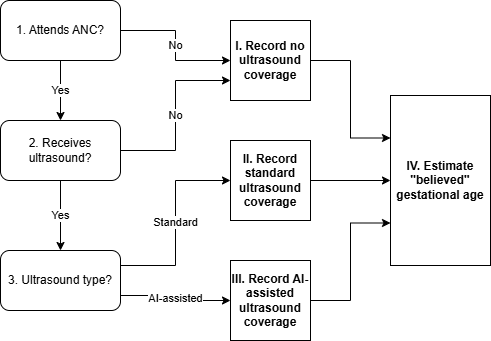

The diagram above was exported from draw.io. Its source (the exported page's mxGraphModel, read from the mxfile embedded in the PNG):
<mxGraphModel dx="1169" dy="478" grid="1" gridSize="10" guides="1" tooltips="1" connect="1" arrows="1" fold="1" page="1" pageScale="1" pageWidth="850" pageHeight="1100" math="0" shadow="0">
  <root>
    <mxCell id="0" />
    <mxCell id="1" parent="0" />
    <mxCell id="b96hWsffFKzJGg2DkAKu-9" value="No" style="edgeStyle=orthogonalEdgeStyle;rounded=0;orthogonalLoop=1;jettySize=auto;html=1;entryX=0;entryY=0.5;entryDx=0;entryDy=0;" edge="1" parent="1" source="b96hWsffFKzJGg2DkAKu-5" target="b96hWsffFKzJGg2DkAKu-8">
      <mxGeometry relative="1" as="geometry" />
    </mxCell>
    <mxCell id="b96hWsffFKzJGg2DkAKu-10" value="Yes" style="edgeStyle=orthogonalEdgeStyle;rounded=0;orthogonalLoop=1;jettySize=auto;html=1;entryX=0.5;entryY=0;entryDx=0;entryDy=0;" edge="1" parent="1" source="b96hWsffFKzJGg2DkAKu-5" target="b96hWsffFKzJGg2DkAKu-6">
      <mxGeometry relative="1" as="geometry" />
    </mxCell>
    <mxCell id="b96hWsffFKzJGg2DkAKu-5" value="1. Attends ANC?" style="rounded=1;whiteSpace=wrap;html=1;" vertex="1" parent="1">
      <mxGeometry x="250" y="50" width="120" height="60" as="geometry" />
    </mxCell>
    <mxCell id="b96hWsffFKzJGg2DkAKu-11" value="Yes" style="edgeStyle=orthogonalEdgeStyle;rounded=0;orthogonalLoop=1;jettySize=auto;html=1;entryX=0.5;entryY=0;entryDx=0;entryDy=0;" edge="1" parent="1" source="b96hWsffFKzJGg2DkAKu-6" target="b96hWsffFKzJGg2DkAKu-7">
      <mxGeometry relative="1" as="geometry" />
    </mxCell>
    <mxCell id="b96hWsffFKzJGg2DkAKu-12" value="No" style="edgeStyle=orthogonalEdgeStyle;rounded=0;orthogonalLoop=1;jettySize=auto;html=1;entryX=0;entryY=0.75;entryDx=0;entryDy=0;" edge="1" parent="1" source="b96hWsffFKzJGg2DkAKu-6" target="b96hWsffFKzJGg2DkAKu-8">
      <mxGeometry relative="1" as="geometry" />
    </mxCell>
    <mxCell id="b96hWsffFKzJGg2DkAKu-6" value="2. Receives ultrasound?" style="rounded=1;whiteSpace=wrap;html=1;" vertex="1" parent="1">
      <mxGeometry x="250" y="170" width="120" height="60" as="geometry" />
    </mxCell>
    <mxCell id="b96hWsffFKzJGg2DkAKu-16" value="Standard" style="edgeStyle=orthogonalEdgeStyle;rounded=0;orthogonalLoop=1;jettySize=auto;html=1;exitX=1;exitY=0.25;exitDx=0;exitDy=0;entryX=0;entryY=0.5;entryDx=0;entryDy=0;" edge="1" parent="1" source="b96hWsffFKzJGg2DkAKu-7" target="b96hWsffFKzJGg2DkAKu-13">
      <mxGeometry relative="1" as="geometry" />
    </mxCell>
    <mxCell id="b96hWsffFKzJGg2DkAKu-17" value="AI-assisted" style="edgeStyle=orthogonalEdgeStyle;rounded=0;orthogonalLoop=1;jettySize=auto;html=1;exitX=1;exitY=0.75;exitDx=0;exitDy=0;entryX=0;entryY=0.5;entryDx=0;entryDy=0;" edge="1" parent="1" source="b96hWsffFKzJGg2DkAKu-7" target="b96hWsffFKzJGg2DkAKu-14">
      <mxGeometry relative="1" as="geometry" />
    </mxCell>
    <mxCell id="b96hWsffFKzJGg2DkAKu-7" value="3. Ultrasound type?" style="rounded=1;whiteSpace=wrap;html=1;" vertex="1" parent="1">
      <mxGeometry x="250" y="300" width="120" height="60" as="geometry" />
    </mxCell>
    <mxCell id="b96hWsffFKzJGg2DkAKu-20" style="edgeStyle=orthogonalEdgeStyle;rounded=0;orthogonalLoop=1;jettySize=auto;html=1;entryX=0;entryY=0.25;entryDx=0;entryDy=0;" edge="1" parent="1" source="b96hWsffFKzJGg2DkAKu-8" target="b96hWsffFKzJGg2DkAKu-19">
      <mxGeometry relative="1" as="geometry" />
    </mxCell>
    <mxCell id="b96hWsffFKzJGg2DkAKu-8" value="I. Record no ultrasound coverage" style="whiteSpace=wrap;html=1;aspect=fixed;fontStyle=1" vertex="1" parent="1">
      <mxGeometry x="480" y="70" width="80" height="80" as="geometry" />
    </mxCell>
    <mxCell id="b96hWsffFKzJGg2DkAKu-21" style="edgeStyle=orthogonalEdgeStyle;rounded=0;orthogonalLoop=1;jettySize=auto;html=1;entryX=0;entryY=0.5;entryDx=0;entryDy=0;" edge="1" parent="1" source="b96hWsffFKzJGg2DkAKu-13" target="b96hWsffFKzJGg2DkAKu-19">
      <mxGeometry relative="1" as="geometry" />
    </mxCell>
    <mxCell id="b96hWsffFKzJGg2DkAKu-13" value="II. Record standard ultrasound coverage" style="whiteSpace=wrap;html=1;aspect=fixed;fontStyle=1" vertex="1" parent="1">
      <mxGeometry x="480" y="190" width="80" height="80" as="geometry" />
    </mxCell>
    <mxCell id="b96hWsffFKzJGg2DkAKu-22" style="edgeStyle=orthogonalEdgeStyle;rounded=0;orthogonalLoop=1;jettySize=auto;html=1;entryX=0;entryY=0.75;entryDx=0;entryDy=0;" edge="1" parent="1" source="b96hWsffFKzJGg2DkAKu-14" target="b96hWsffFKzJGg2DkAKu-19">
      <mxGeometry relative="1" as="geometry" />
    </mxCell>
    <mxCell id="b96hWsffFKzJGg2DkAKu-14" value="III. Record AI-assisted ultrasound coverage" style="whiteSpace=wrap;html=1;aspect=fixed;fontStyle=1" vertex="1" parent="1">
      <mxGeometry x="480" y="310" width="80" height="80" as="geometry" />
    </mxCell>
    <mxCell id="b96hWsffFKzJGg2DkAKu-19" value="&lt;b&gt;IV. Estimate &quot;believed&quot; gestational age&lt;/b&gt;" style="rounded=0;whiteSpace=wrap;html=1;" vertex="1" parent="1">
      <mxGeometry x="640" y="145" width="100" height="170" as="geometry" />
    </mxCell>
  </root>
</mxGraphModel>